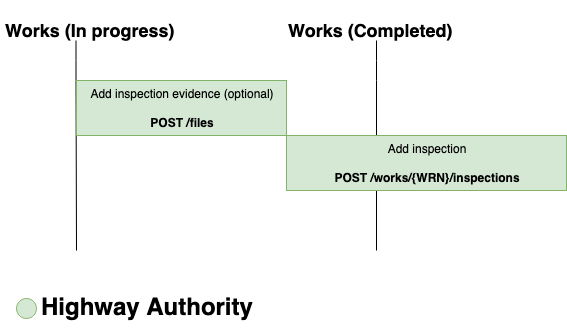

The diagram above was exported from draw.io. Its source (the exported page's mxGraphModel, read from the mxfile embedded in the PNG):
<mxGraphModel dx="1158" dy="780" grid="1" gridSize="10" guides="1" tooltips="1" connect="1" arrows="1" fold="1" page="1" pageScale="1" pageWidth="2339" pageHeight="3300" math="0" shadow="0">
  <root>
    <mxCell id="0" />
    <mxCell id="1" parent="0" />
    <mxCell id="2" value="&lt;h1 style=&quot;text-align: center&quot;&gt;&lt;font style=&quot;font-size: 18px&quot;&gt;Works (In progress)&lt;/font&gt;&lt;/h1&gt;" style="text;html=1;strokeColor=none;fillColor=none;spacing=5;spacingTop=-20;whiteSpace=wrap;overflow=hidden;rounded=0;" vertex="1" parent="1">
      <mxGeometry x="1054" y="40" width="187" height="40" as="geometry" />
    </mxCell>
    <mxCell id="3" value="" style="endArrow=none;html=1;" edge="1" parent="1">
      <mxGeometry width="50" height="50" relative="1" as="geometry">
        <mxPoint x="1130" y="280" as="sourcePoint" />
        <mxPoint x="1129.5" y="70" as="targetPoint" />
        <Array as="points">
          <mxPoint x="1129.5" y="100" />
        </Array>
      </mxGeometry>
    </mxCell>
    <mxCell id="4" value="&lt;h1 style=&quot;text-align: center&quot;&gt;&lt;font style=&quot;font-size: 18px&quot;&gt;Works (Completed)&lt;/font&gt;&lt;/h1&gt;" style="text;html=1;strokeColor=none;fillColor=none;spacing=5;spacingTop=-20;whiteSpace=wrap;overflow=hidden;rounded=0;" vertex="1" parent="1">
      <mxGeometry x="1336.5" y="40" width="187" height="40" as="geometry" />
    </mxCell>
    <mxCell id="5" value="" style="endArrow=none;html=1;" edge="1" parent="1">
      <mxGeometry width="50" height="50" relative="1" as="geometry">
        <mxPoint x="1430" y="280" as="sourcePoint" />
        <mxPoint x="1430" y="70" as="targetPoint" />
        <Array as="points">
          <mxPoint x="1430" y="100" />
        </Array>
      </mxGeometry>
    </mxCell>
    <mxCell id="6" value="Add inspection&lt;br&gt;&lt;br&gt;&lt;b&gt;POST /works/{WRN}/inspections&lt;/b&gt;&lt;br&gt;" style="rounded=0;whiteSpace=wrap;html=1;fillColor=#d5e8d4;strokeColor=#82b366;" vertex="1" parent="1">
      <mxGeometry x="1340" y="165" width="280" height="55" as="geometry" />
    </mxCell>
    <mxCell id="7" value="&lt;h1&gt;Highway Authority&lt;/h1&gt;" style="text;html=1;strokeColor=none;fillColor=none;spacing=5;spacingTop=-20;whiteSpace=wrap;overflow=hidden;rounded=0;" vertex="1" parent="1">
      <mxGeometry x="1090" y="317.5" width="340" height="40" as="geometry" />
    </mxCell>
    <mxCell id="8" value="" style="ellipse;whiteSpace=wrap;html=1;aspect=fixed;labelBackgroundColor=#999999;fillColor=#d5e8d4;strokeColor=#82b366;" vertex="1" parent="1">
      <mxGeometry x="1070" y="327.5" width="20" height="20" as="geometry" />
    </mxCell>
    <mxCell id="9" value="Add inspection evidence (optional)&lt;br&gt;&lt;br&gt;&lt;b&gt;POST /files&lt;/b&gt;" style="rounded=0;whiteSpace=wrap;html=1;fillColor=#d5e8d4;strokeColor=#82b366;" vertex="1" parent="1">
      <mxGeometry x="1130" y="110" width="210" height="55" as="geometry" />
    </mxCell>
  </root>
</mxGraphModel>